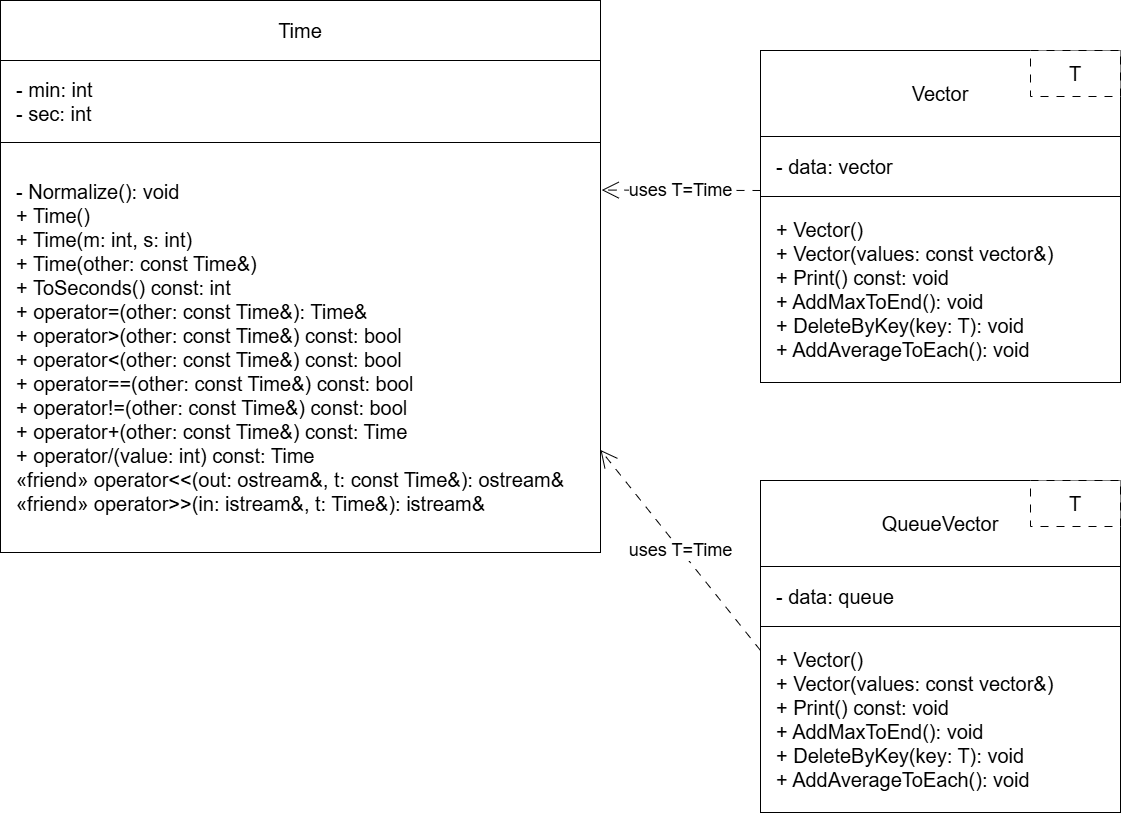

The diagram above was exported from draw.io. Its source (the exported page's mxGraphModel, read from the mxfile embedded in the PNG):
<mxGraphModel dx="1394" dy="864" grid="1" gridSize="10" guides="1" tooltips="1" connect="1" arrows="1" fold="1" page="1" pageScale="1" pageWidth="1400" pageHeight="1000" background="#ffffff" math="0" shadow="0">
  <root>
    <mxCell id="0" />
    <mxCell id="1" parent="0" />
    <mxCell id="time_title" parent="1" style="rounded=0;whiteSpace=wrap;html=1;fillColor=#ffffff;strokeColor=#000000;fontSize=20;fontStyle=0;align=center;verticalAlign=middle;spacing=8;" value="Time" vertex="1">
      <mxGeometry height="60" width="600" x="180" y="70" as="geometry" />
    </mxCell>
    <mxCell id="time_attrs" parent="1" style="rounded=0;whiteSpace=wrap;html=1;fillColor=#ffffff;strokeColor=#000000;fontSize=20;fontStyle=0;align=left;verticalAlign=middle;spacingLeft=14;spacingRight=10;spacingTop=8;spacingBottom=8;" value="- min: int&#10;- sec: int" vertex="1">
      <mxGeometry height="82" width="600" x="180" y="130" as="geometry" />
    </mxCell>
    <mxCell id="time_methods" parent="1" style="rounded=0;whiteSpace=wrap;html=1;fillColor=#ffffff;strokeColor=#000000;fontSize=20;fontStyle=0;align=left;verticalAlign=middle;spacingLeft=14;spacingRight=10;spacingTop=8;spacingBottom=8;" value="- Normalize(): void&lt;br&gt;+ Time()&lt;br&gt;+ Time(m: int, s: int)&lt;br&gt;+ Time(other: const Time&amp;amp;)&lt;br&gt;+ ToSeconds() const: int&lt;br&gt;+ operator=(other: const Time&amp;amp;): Time&amp;amp;&lt;br&gt;+ operator&amp;gt;(other: const Time&amp;amp;) const: bool&lt;br&gt;+ operator&amp;lt;(other: const Time&amp;amp;) const: bool&lt;br&gt;+ operator==(other: const Time&amp;amp;) const: bool&lt;br&gt;+ operator!=(other: const Time&amp;amp;) const: bool&lt;br&gt;+ operator+(other: const Time&amp;amp;) const: Time&lt;br&gt;+ operator/(value: int) const: Time&lt;br&gt;«friend» operator&amp;lt;&amp;lt;(out: ostream&amp;amp;, t: const Time&amp;amp;): ostream&amp;amp;&lt;br&gt;«friend» operator&amp;gt;&amp;gt;(in: istream&amp;amp;, t: Time&amp;amp;): istream&amp;amp;" vertex="1">
      <mxGeometry height="410" width="600" x="180" y="212" as="geometry" />
    </mxCell>
    <mxCell id="vector1_title" parent="1" style="rounded=0;whiteSpace=wrap;html=1;fillColor=#ffffff;strokeColor=#000000;fontSize=20;fontStyle=0;align=center;verticalAlign=middle;spacing=8;" value="Vector" vertex="1">
      <mxGeometry height="86" width="360" x="940" y="120" as="geometry" />
    </mxCell>
    <mxCell id="vector1_template" parent="1" style="rounded=0;whiteSpace=wrap;html=1;fillColor=#ffffff;strokeColor=#000000;dashed=1;dashPattern=8 8;fontSize=20;fontStyle=0;align=center;verticalAlign=middle;spacing=8;" value="T" vertex="1">
      <mxGeometry height="46" width="90" x="1210" y="120" as="geometry" />
    </mxCell>
    <mxCell id="vector1_attrs" parent="1" style="rounded=0;whiteSpace=wrap;html=1;fillColor=#ffffff;strokeColor=#000000;fontSize=20;fontStyle=0;align=left;verticalAlign=middle;spacingLeft=14;spacingRight=10;spacingTop=8;spacingBottom=8;" value="- data: vector&lt;T&gt;" vertex="1">
      <mxGeometry height="60" width="360" x="940" y="206" as="geometry" />
    </mxCell>
    <mxCell id="vector1_methods" parent="1" style="rounded=0;whiteSpace=wrap;html=1;fillColor=#ffffff;strokeColor=#000000;fontSize=20;fontStyle=0;align=left;verticalAlign=middle;spacingLeft=14;spacingRight=10;spacingTop=8;spacingBottom=8;" value="+ Vector()&#10;+ Vector(values: const vector&lt;T&gt;&amp;)&#10;+ Print() const: void&#10;+ AddMaxToEnd(): void&#10;+ DeleteByKey(key: T): void&#10;+ AddAverageToEach(): void" vertex="1">
      <mxGeometry height="186" width="360" x="940" y="266" as="geometry" />
    </mxCell>
    <mxCell id="vector2_title" parent="1" style="rounded=0;whiteSpace=wrap;html=1;fillColor=#ffffff;strokeColor=#000000;fontSize=20;fontStyle=0;align=center;verticalAlign=middle;spacing=8;" value="QueueVector" vertex="1">
      <mxGeometry height="86" width="360" x="940" y="550" as="geometry" />
    </mxCell>
    <mxCell id="vector2_attrs" parent="1" style="rounded=0;whiteSpace=wrap;html=1;fillColor=#ffffff;strokeColor=#000000;fontSize=20;fontStyle=0;align=left;verticalAlign=middle;spacingLeft=14;spacingRight=10;spacingTop=8;spacingBottom=8;" value="- data: queue&lt;T&gt;" vertex="1">
      <mxGeometry height="60" width="360" x="940" y="636" as="geometry" />
    </mxCell>
    <mxCell id="vector2_methods" parent="1" style="rounded=0;whiteSpace=wrap;html=1;fillColor=#ffffff;strokeColor=#000000;fontSize=20;fontStyle=0;align=left;verticalAlign=middle;spacingLeft=14;spacingRight=10;spacingTop=8;spacingBottom=8;" value="+ Vector()&#10;+ Vector(values: const vector&lt;T&gt;&amp;)&#10;+ Print() const: void&#10;+ AddMaxToEnd(): void&#10;+ DeleteByKey(key: T): void&#10;+ AddAverageToEach(): void" vertex="1">
      <mxGeometry height="186" width="360" x="940" y="696" as="geometry" />
    </mxCell>
    <mxCell id="dep_vector1_time" edge="1" parent="1" style="endArrow=open;html=1;rounded=0;dashed=1;dashPattern=8 8;strokeColor=#000000;fontSize=18;align=center;verticalAlign=middle;entryX=1.002;entryY=0.116;entryDx=0;entryDy=0;entryPerimeter=0;endSize=15;" target="time_methods" value="uses T=Time">
      <mxGeometry height="50" relative="1" width="50" as="geometry">
        <mxPoint x="940" y="260" as="sourcePoint" />
        <mxPoint x="820" y="260" as="targetPoint" />
      </mxGeometry>
    </mxCell>
    <mxCell id="dep_vector2_time" edge="1" parent="1" style="endArrow=open;html=1;rounded=0;dashed=1;dashPattern=8 8;strokeColor=#000000;fontSize=18;align=center;verticalAlign=middle;entryX=1;entryY=0.75;entryDx=0;entryDy=0;endSize=15;" target="time_methods" value="uses T=Time">
      <mxGeometry height="50" relative="1" width="50" as="geometry">
        <mxPoint x="940" y="720" as="sourcePoint" />
        <mxPoint x="820" y="500" as="targetPoint" />
      </mxGeometry>
    </mxCell>
    <mxCell id="vector2_template" parent="1" style="rounded=0;whiteSpace=wrap;html=1;fillColor=#ffffff;strokeColor=#000000;dashed=1;dashPattern=8 8;fontSize=20;fontStyle=0;align=center;verticalAlign=middle;spacing=8;" value="T" vertex="1">
      <mxGeometry height="46" width="90" x="1210" y="550" as="geometry" />
    </mxCell>
  </root>
</mxGraphModel>